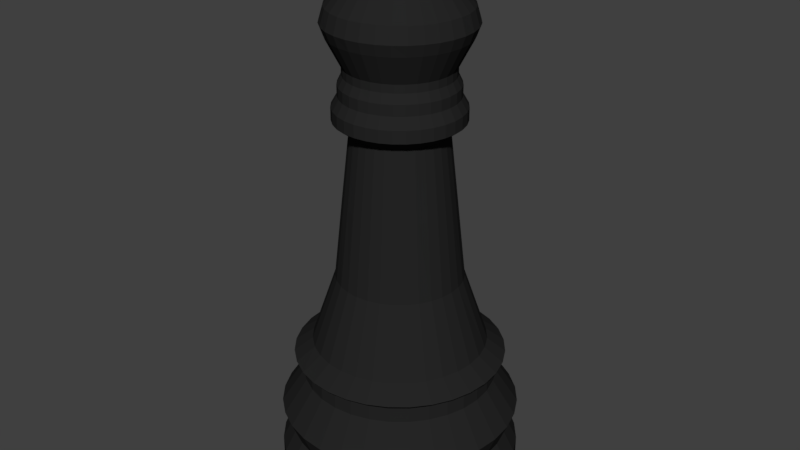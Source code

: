 # Source: blackBishop.blend  (saved by Blender 2.78.0; exported with 4.5.12 LTS)
import bpy
from mathutils import Matrix  # noqa: F401  (used for matrix-valued properties, if any)

bpy.ops.wm.read_factory_settings(use_empty=True)
scene = bpy.context.scene
scene.name = 'Scene'

# ---- collections
col_collection_1 = bpy.data.collections.new('Collection 1'); scene.collection.children.link(col_collection_1)

# ---- materials (node trees are filled in below, after node groups)
mat_black = bpy.data.materials.new('Black')
mat_black.alpha_threshold = 0.0
mat_black.use_transparent_shadow = False
mat_black.diffuse_color = (0.01885, 0.01885, 0.01885, 1.0)
mat_black.specular_color = (0.2598, 0.2598, 0.2598)
mat_black.roughness = 0.5
mat_black.specular_intensity = 1.0

# ---- material node trees

# ---- world
world_world = bpy.data.worlds.new('World'); scene.world = world_world
world_world.color = (0.05088, 0.05088, 0.05088)
world_world.use_sun_shadow = False
world_world.sun_shadow_jitter_overblur = 0.0
world_world.cycles.sampling_method = 'MANUAL'

# ---- meshes
me_cone_001 = bpy.data.meshes.new('Cone.001')
me_cone_001.from_pydata([(-2.118, 5.899, -2.186), (-1.923, 5.879, -2.186), (-1.735, 5.823, -2.186), (-1.562, 5.73, -2.186), (-1.411, 5.606, -2.186), (-1.286, 5.454, -2.186), (-1.194, 5.281, -2.186), (-1.137, 5.094, -2.186), (-1.118, 4.899, -2.186), (-2.118, 5.899, -1.893), (-1.137, 4.704, -2.186), (-1.194, 4.516, -2.186), (-1.286, 4.343, -2.186), (-1.411, 4.192, -2.186), (-1.562, 4.067, -2.186), (-1.735, 3.975, -2.186), (-1.923, 3.918, -2.186), (-2.118, 3.899, -2.186), (-2.313, 3.918, -2.186), (-2.5, 3.975, -2.186), (-2.673, 4.067, -2.186), (-2.825, 4.192, -2.186), (-2.949, 4.343, -2.186), (-3.042, 4.516, -2.186), (-3.098, 4.704, -2.186), (-3.118, 4.899, -2.186), (-3.098, 5.094, -2.186), (-3.042, 5.281, -2.186), (-2.949, 5.454, -2.186), (-2.825, 5.606, -2.186), (-2.673, 5.73, -2.186), (-2.5, 5.823, -2.186), (-2.313, 5.879, -2.186), (-1.923, 5.879, -1.893), (-1.735, 5.823, -1.893), (-1.562, 5.73, -1.893), (-1.411, 5.606, -1.893), (-1.286, 5.454, -1.893), (-1.194, 5.281, -1.893), (-1.137, 5.094, -1.893), (-1.118, 4.899, -1.893), (-1.137, 4.704, -1.893), (-1.194, 4.516, -1.893), (-1.286, 4.343, -1.893), (-1.411, 4.192, -1.893), (-1.562, 4.067, -1.893), (-1.735, 3.975, -1.893), (-1.923, 3.918, -1.893), (-2.118, 3.899, -1.893), (-2.313, 3.918, -1.893), (-2.5, 3.975, -1.893), (-2.673, 4.067, -1.893), (-2.825, 4.192, -1.893), (-2.949, 4.343, -1.893), (-3.042, 4.516, -1.893), (-3.098, 4.704, -1.893), (-3.118, 4.899, -1.893), (-3.098, 5.094, -1.893), (-3.042, 5.281, -1.893), (-2.949, 5.454, -1.893), (-2.825, 5.606, -1.893), (-2.673, 5.73, -1.893), (-2.5, 5.823, -1.893), (-2.313, 5.879, -1.893), (-2.118, 5.807, -1.707), (-1.94, 5.789, -1.707), (-1.77, 5.738, -1.707), (-1.613, 5.654, -1.707), (-1.476, 5.541, -1.707), (-1.363, 5.403, -1.707), (-1.279, 5.246, -1.707), (-1.227, 5.076, -1.707), (-1.21, 4.899, -1.707), (-1.227, 4.722, -1.707), (-1.279, 4.551, -1.707), (-1.363, 4.394, -1.707), (-1.476, 4.257, -1.707), (-1.613, 4.144, -1.707), (-1.77, 4.06, -1.707), (-1.94, 4.008, -1.707), (-2.118, 3.991, -1.707), (-2.295, 4.008, -1.707), (-2.465, 4.06, -1.707), (-2.622, 4.144, -1.707), (-2.76, 4.257, -1.707), (-2.873, 4.394, -1.707), (-2.957, 4.551, -1.707), (-3.008, 4.722, -1.707), (-3.026, 4.899, -1.707), (-3.008, 5.076, -1.707), (-2.957, 5.246, -1.707), (-2.873, 5.403, -1.707), (-2.76, 5.541, -1.707), (-2.622, 5.654, -1.707), (-2.465, 5.738, -1.707), (-2.295, 5.789, -1.707), (-2.118, 5.888, -1.506), (-1.925, 5.869, -1.506), (-1.739, 5.813, -1.506), (-1.568, 5.721, -1.506), (-1.418, 5.598, -1.506), (-1.295, 5.448, -1.506), (-1.204, 5.277, -1.506), (-1.147, 5.092, -1.506), (-1.128, 4.899, -1.506), (-1.147, 4.706, -1.506), (-1.204, 4.52, -1.506), (-1.295, 4.349, -1.506), (-1.418, 4.199, -1.506), (-1.568, 4.076, -1.506), (-1.739, 3.985, -1.506), (-1.925, 3.928, -1.506), (-2.118, 3.909, -1.506), (-2.311, 3.928, -1.506), (-2.496, 3.985, -1.506), (-2.667, 4.076, -1.506), (-2.817, 4.199, -1.506), (-2.94, 4.349, -1.506), (-3.032, 4.52, -1.506), (-3.088, 4.706, -1.506), (-3.107, 4.899, -1.506), (-3.088, 5.092, -1.506), (-3.032, 5.277, -1.506), (-2.94, 5.448, -1.506), (-2.817, 5.598, -1.506), (-2.667, 5.721, -1.506), (-2.496, 5.813, -1.506), (-2.311, 5.869, -1.506), (-2.118, 5.695, -1.213), (-1.962, 5.68, -1.213), (-1.813, 5.635, -1.213), (-1.675, 5.561, -1.213), (-1.554, 5.462, -1.213), (-1.455, 5.341, -1.213), (-1.382, 5.204, -1.213), (-1.336, 5.054, -1.213), (-1.321, 4.899, -1.213), (-1.336, 4.743, -1.213), (-1.382, 4.594, -1.213), (-1.455, 4.456, -1.213), (-1.554, 4.335, -1.213), (-1.675, 4.236, -1.213), (-1.813, 4.163, -1.213), (-1.962, 4.117, -1.213), (-2.118, 4.102, -1.213), (-2.273, 4.117, -1.213), (-2.423, 4.163, -1.213), (-2.56, 4.236, -1.213), (-2.681, 4.335, -1.213), (-2.78, 4.456, -1.213), (-2.854, 4.594, -1.213), (-2.899, 4.743, -1.213), (-2.914, 4.899, -1.213), (-2.899, 5.054, -1.213), (-2.854, 5.204, -1.213), (-2.78, 5.341, -1.213), (-2.681, 5.462, -1.213), (-2.56, 5.561, -1.213), (-2.423, 5.635, -1.213), (-2.273, 5.68, -1.213), (-2.118, 5.695, -1.085), (-1.962, 5.68, -1.085), (-1.813, 5.635, -1.085), (-1.675, 5.561, -1.085), (-1.554, 5.462, -1.085), (-1.455, 5.341, -1.085), (-1.382, 5.204, -1.085), (-1.336, 5.054, -1.085), (-1.321, 4.899, -1.085), (-1.336, 4.743, -1.085), (-1.382, 4.594, -1.085), (-1.455, 4.456, -1.085), (-1.554, 4.335, -1.085), (-1.675, 4.236, -1.085), (-1.813, 4.163, -1.085), (-1.962, 4.117, -1.085), (-2.118, 4.102, -1.085), (-2.273, 4.117, -1.085), (-2.423, 4.163, -1.085), (-2.56, 4.236, -1.085), (-2.681, 4.335, -1.085), (-2.78, 4.456, -1.085), (-2.854, 4.594, -1.085), (-2.899, 4.743, -1.085), (-2.914, 4.899, -1.085), (-2.899, 5.054, -1.085), (-2.854, 5.204, -1.085), (-2.78, 5.341, -1.085), (-2.681, 5.462, -1.085), (-2.56, 5.561, -1.085), (-2.423, 5.635, -1.085), (-2.273, 5.68, -1.085), (-2.118, 5.77, -1.021), (-1.948, 5.753, -1.021), (-1.784, 5.703, -1.021), (-1.634, 5.623, -1.021), (-1.502, 5.514, -1.021), (-1.394, 5.382, -1.021), (-1.313, 5.232, -1.021), (-1.264, 5.069, -1.021), (-1.247, 4.899, -1.021), (-1.264, 4.729, -1.021), (-1.313, 4.565, -1.021), (-1.394, 4.415, -1.021), (-1.502, 4.283, -1.021), (-1.634, 4.175, -1.021), (-1.784, 4.094, -1.021), (-1.948, 4.045, -1.021), (-2.118, 4.028, -1.021), (-2.288, 4.045, -1.021), (-2.451, 4.094, -1.021), (-2.601, 4.175, -1.021), (-2.733, 4.283, -1.021), (-2.842, 4.415, -1.021), (-2.922, 4.565, -1.021), (-2.972, 4.729, -1.021), (-2.988, 4.899, -1.021), (-2.972, 5.069, -1.021), (-2.922, 5.232, -1.021), (-2.842, 5.382, -1.021), (-2.733, 5.514, -1.021), (-2.601, 5.623, -1.021), (-2.451, 5.703, -1.021), (-2.288, 5.753, -1.021), (-2.118, 5.616, -0.9061), (-1.978, 5.602, -0.9061), (-1.843, 5.561, -0.9061), (-1.719, 5.495, -0.9061), (-1.611, 5.406, -0.9061), (-1.521, 5.297, -0.9061), (-1.455, 5.173, -0.9061), (-1.414, 5.039, -0.9061), (-1.401, 4.899, -0.9061), (-1.414, 4.759, -0.9061), (-1.455, 4.624, -0.9061), (-1.521, 4.5, -0.9061), (-1.611, 4.392, -0.9061), (-1.719, 4.302, -0.9061), (-1.843, 4.236, -0.9061), (-1.978, 4.195, -0.9061), (-2.118, 4.182, -0.9061), (-2.258, 4.195, -0.9061), (-2.392, 4.236, -0.9061), (-2.516, 4.302, -0.9061), (-2.625, 4.392, -0.9061), (-2.714, 4.5, -0.9061), (-2.78, 4.624, -0.9061), (-2.821, 4.759, -0.9061), (-2.835, 4.899, -0.9061), (-2.821, 5.039, -0.9061), (-2.78, 5.173, -0.9061), (-2.714, 5.297, -0.9061), (-2.625, 5.406, -0.9061), (-2.516, 5.495, -0.9061), (-2.392, 5.561, -0.9061), (-2.258, 5.602, -0.9061), (-2.118, 5.419, -0.3256), (-2.016, 5.409, -0.3256), (-1.919, 5.379, -0.3256), (-1.829, 5.331, -0.3256), (-1.75, 5.266, -0.3256), (-1.685, 5.188, -0.3256), (-1.637, 5.098, -0.3256), (-1.608, 5.0, -0.3256), (-1.598, 4.899, -0.3256), (-1.608, 4.797, -0.3256), (-1.637, 4.7, -0.3256), (-1.685, 4.61, -0.3256), (-1.75, 4.531, -0.3256), (-1.829, 4.466, -0.3256), (-1.919, 4.418, -0.3256), (-2.016, 4.389, -0.3256), (-2.118, 4.379, -0.3256), (-2.219, 4.389, -0.3256), (-2.317, 4.418, -0.3256), (-2.407, 4.466, -0.3256), (-2.485, 4.531, -0.3256), (-2.55, 4.61, -0.3256), (-2.598, 4.7, -0.3256), (-2.628, 4.797, -0.3256), (-2.638, 4.899, -0.3256), (-2.628, 5.0, -0.3256), (-2.598, 5.098, -0.3256), (-2.55, 5.188, -0.3256), (-2.485, 5.266, -0.3256), (-2.407, 5.331, -0.3256), (-2.317, 5.379, -0.3256), (-2.219, 5.409, -0.3256), (-2.118, 5.35, 0.3189), (-2.03, 5.341, 0.3189), (-1.945, 5.316, 0.3189), (-1.867, 5.274, 0.3189), (-1.799, 5.218, 0.3189), (-1.742, 5.149, 0.3189), (-1.701, 5.071, 0.3189), (-1.675, 4.987, 0.3189), (-1.666, 4.899, 0.3189), (-1.675, 4.811, 0.3189), (-1.701, 4.726, 0.3189), (-1.742, 4.648, 0.3189), (-1.799, 4.58, 0.3189), (-1.867, 4.523, 0.3189), (-1.945, 4.482, 0.3189), (-2.03, 4.456, 0.3189), (-2.118, 4.447, 0.3189), (-2.206, 4.456, 0.3189), (-2.29, 4.482, 0.3189), (-2.368, 4.523, 0.3189), (-2.437, 4.58, 0.3189), (-2.493, 4.648, 0.3189), (-2.535, 4.726, 0.3189), (-2.56, 4.811, 0.3189), (-2.569, 4.899, 0.3189), (-2.56, 4.987, 0.3189), (-2.535, 5.071, 0.3189), (-2.493, 5.149, 0.3189), (-2.437, 5.218, 0.3189), (-2.368, 5.274, 0.3189), (-2.29, 5.316, 0.3189), (-2.206, 5.341, 0.3189), (-2.118, 5.286, 0.9005), (-2.042, 5.279, 0.9005), (-1.969, 5.257, 0.9005), (-1.902, 5.221, 0.9005), (-1.844, 5.173, 0.9005), (-1.795, 5.114, 0.9005), (-1.76, 5.047, 0.9005), (-1.738, 4.974, 0.9005), (-1.73, 4.899, 0.9005), (-1.738, 4.823, 0.9005), (-1.76, 4.75, 0.9005), (-1.795, 4.683, 0.9005), (-1.844, 4.625, 0.9005), (-1.902, 4.576, 0.9005), (-1.969, 4.541, 0.9005), (-2.042, 4.519, 0.9005), (-2.118, 4.511, 0.9005), (-2.193, 4.519, 0.9005), (-2.266, 4.541, 0.9005), (-2.333, 4.576, 0.9005), (-2.392, 4.625, 0.9005), (-2.44, 4.683, 0.9005), (-2.476, 4.75, 0.9005), (-2.498, 4.823, 0.9005), (-2.505, 4.899, 0.9005), (-2.498, 4.974, 0.9005), (-2.476, 5.047, 0.9005), (-2.44, 5.114, 0.9005), (-2.392, 5.173, 0.9005), (-2.333, 5.221, 0.9005), (-2.266, 5.257, 0.9005), (-2.193, 5.279, 0.9005), (-2.118, 5.417, 0.9945), (-2.017, 5.407, 0.9945), (-1.919, 5.377, 0.9945), (-1.83, 5.329, 0.9945), (-1.751, 5.265, 0.9945), (-1.687, 5.186, 0.9945), (-1.639, 5.097, 0.9945), (-1.61, 5.0, 0.9945), (-1.6, 4.899, 0.9945), (-1.61, 4.798, 0.9945), (-1.639, 4.701, 0.9945), (-1.687, 4.611, 0.9945), (-1.751, 4.533, 0.9945), (-1.83, 4.468, 0.9945), (-1.919, 4.42, 0.9945), (-2.017, 4.391, 0.9945), (-2.118, 4.381, 0.9945), (-2.219, 4.391, 0.9945), (-2.316, 4.42, 0.9945), (-2.405, 4.468, 0.9945), (-2.484, 4.533, 0.9945), (-2.548, 4.611, 0.9945), (-2.596, 4.701, 0.9945), (-2.626, 4.798, 0.9945), (-2.635, 4.899, 0.9945), (-2.626, 5.0, 0.9945), (-2.596, 5.097, 0.9945), (-2.548, 5.186, 0.9945), (-2.484, 5.265, 0.9945), (-2.405, 5.329, 0.9945), (-2.316, 5.377, 0.9945), (-2.219, 5.407, 0.9945), (-2.118, 5.417, 1.097), (-2.017, 5.407, 1.097), (-1.919, 5.377, 1.097), (-1.83, 5.329, 1.097), (-1.751, 5.265, 1.097), (-1.687, 5.186, 1.097), (-1.639, 5.097, 1.097), (-1.61, 5.0, 1.097), (-1.6, 4.899, 1.097), (-1.61, 4.798, 1.097), (-1.639, 4.701, 1.097), (-1.687, 4.611, 1.097), (-1.751, 4.533, 1.097), (-1.83, 4.468, 1.097), (-1.919, 4.42, 1.097), (-2.017, 4.391, 1.097), (-2.118, 4.381, 1.097), (-2.219, 4.391, 1.097), (-2.316, 4.42, 1.097), (-2.405, 4.468, 1.097), (-2.484, 4.533, 1.097), (-2.548, 4.611, 1.097), (-2.596, 4.701, 1.097), (-2.626, 4.798, 1.097), (-2.635, 4.899, 1.097), (-2.626, 5.0, 1.097), (-2.596, 5.097, 1.097), (-2.548, 5.186, 1.097), (-2.484, 5.265, 1.097), (-2.405, 5.329, 1.097), (-2.316, 5.377, 1.097), (-2.219, 5.407, 1.097), (-2.118, 5.367, 1.184), (-2.026, 5.358, 1.184), (-1.938, 5.331, 1.184), (-1.858, 5.288, 1.184), (-1.787, 5.23, 1.184), (-1.728, 5.159, 1.184), (-1.685, 5.078, 1.184), (-1.658, 4.99, 1.184), (-1.649, 4.899, 1.184), (-1.658, 4.807, 1.184), (-1.685, 4.719, 1.184), (-1.728, 4.639, 1.184), (-1.787, 4.568, 1.184), (-1.858, 4.509, 1.184), (-1.938, 4.466, 1.184), (-2.026, 4.439, 1.184), (-2.118, 4.43, 1.184), (-2.209, 4.439, 1.184), (-2.297, 4.466, 1.184), (-2.378, 4.509, 1.184), (-2.449, 4.568, 1.184), (-2.507, 4.639, 1.184), (-2.55, 4.719, 1.184), (-2.577, 4.807, 1.184), (-2.586, 4.899, 1.184), (-2.577, 4.99, 1.184), (-2.55, 5.078, 1.184), (-2.507, 5.159, 1.184), (-2.449, 5.23, 1.184), (-2.378, 5.288, 1.184), (-2.297, 5.331, 1.184), (-2.209, 5.358, 1.184), (-2.118, 5.367, 1.272), (-2.026, 5.358, 1.272), (-1.938, 5.331, 1.272), (-1.858, 5.288, 1.272), (-1.787, 5.23, 1.272), (-1.728, 5.159, 1.272), (-1.685, 5.078, 1.272), (-1.658, 4.99, 1.272), (-1.649, 4.899, 1.272), (-1.658, 4.807, 1.272), (-1.685, 4.719, 1.272), (-1.728, 4.639, 1.272), (-1.787, 4.568, 1.272), (-1.858, 4.509, 1.272), (-1.938, 4.466, 1.272), (-2.026, 4.439, 1.272), (-2.118, 4.43, 1.272), (-2.209, 4.439, 1.272), (-2.297, 4.466, 1.272), (-2.378, 4.509, 1.272), (-2.449, 4.568, 1.272), (-2.507, 4.639, 1.272), (-2.55, 4.719, 1.272), (-2.577, 4.807, 1.272), (-2.586, 4.899, 1.272), (-2.577, 4.99, 1.272), (-2.55, 5.078, 1.272), (-2.507, 5.159, 1.272), (-2.449, 5.23, 1.272), (-2.378, 5.288, 1.272), (-2.297, 5.331, 1.272), (-2.209, 5.358, 1.272), (-2.118, 5.331, 1.344), (-2.033, 5.323, 1.344), (-1.952, 5.299, 1.344), (-1.877, 5.259, 1.344), (-1.812, 5.205, 1.344), (-1.758, 5.139, 1.344), (-1.718, 5.064, 1.344), (-1.693, 4.983, 1.344), (-1.685, 4.899, 1.344), (-1.693, 4.814, 1.344), (-1.718, 4.733, 1.344), (-1.758, 4.658, 1.344), (-1.812, 4.593, 1.344), (-1.877, 4.539, 1.344), (-1.952, 4.499, 1.344), (-2.033, 4.474, 1.344), (-2.118, 4.466, 1.344), (-2.202, 4.474, 1.344), (-2.283, 4.499, 1.344), (-2.358, 4.539, 1.344), (-2.424, 4.593, 1.344), (-2.477, 4.658, 1.344), (-2.517, 4.733, 1.344), (-2.542, 4.814, 1.344), (-2.55, 4.899, 1.344), (-2.542, 4.983, 1.344), (-2.517, 5.064, 1.344), (-2.477, 5.139, 1.344), (-2.424, 5.205, 1.344), (-2.358, 5.259, 1.344), (-2.283, 5.299, 1.344), (-2.202, 5.323, 1.344), (-2.118, 5.331, 1.409), (-2.033, 5.323, 1.409), (-1.952, 5.299, 1.409), (-1.877, 5.259, 1.409), (-1.812, 5.205, 1.409), (-1.758, 5.139, 1.409), (-1.718, 5.064, 1.409), (-1.693, 4.983, 1.409), (-1.685, 4.899, 1.409), (-1.693, 4.814, 1.409), (-1.718, 4.733, 1.409), (-1.758, 4.658, 1.409), (-1.812, 4.593, 1.409), (-1.877, 4.539, 1.409), (-1.952, 4.499, 1.409), (-2.033, 4.474, 1.409), (-2.118, 4.466, 1.409), (-2.202, 4.474, 1.409), (-2.283, 4.499, 1.409), (-2.358, 4.539, 1.409), (-2.424, 4.593, 1.409), (-2.477, 4.658, 1.409), (-2.517, 4.733, 1.409), (-2.542, 4.814, 1.409), (-2.55, 4.899, 1.409), (-2.542, 4.983, 1.409), (-2.517, 5.064, 1.409), (-2.477, 5.139, 1.409), (-2.424, 5.205, 1.409), (-2.358, 5.259, 1.409), (-2.283, 5.299, 1.409), (-2.202, 5.323, 1.409), (-2.118, 5.454, 1.646), (-2.009, 5.443, 1.646), (-1.905, 5.411, 1.646), (-1.809, 5.36, 1.646), (-1.725, 5.291, 1.646), (-1.656, 5.207, 1.646), (-1.605, 5.111, 1.646), (-1.573, 5.007, 1.646), (-1.563, 4.899, 1.646), (-1.573, 4.79, 1.646), (-1.605, 4.686, 1.646), (-1.656, 4.59, 1.646), (-1.725, 4.506, 1.646), (-1.809, 4.437, 1.646), (-1.905, 4.386, 1.646), (-2.009, 4.354, 1.646), (-2.118, 4.344, 1.646), (-2.226, 4.354, 1.646), (-2.33, 4.386, 1.646), (-2.426, 4.437, 1.646), (-2.51, 4.506, 1.646), (-2.579, 4.59, 1.646), (-2.63, 4.686, 1.646), (-2.662, 4.79, 1.646), (-2.673, 4.899, 1.646), (-2.662, 5.007, 1.646), (-2.63, 5.111, 1.646), (-2.579, 5.207, 1.646), (-2.51, 5.291, 1.646), (-2.426, 5.36, 1.646), (-2.33, 5.411, 1.646), (-2.226, 5.443, 1.646), (-2.118, 5.489, 1.74), (-2.002, 5.478, 1.74), (-1.892, 5.444, 1.74), (-1.79, 5.39, 1.74), (-1.7, 5.316, 1.74), (-1.627, 5.227, 1.74), (-1.572, 5.125, 1.74), (-1.539, 5.014, 1.74), (-1.527, 4.899, 1.74), (-1.539, 4.783, 1.74), (-1.572, 4.673, 1.74), (-1.627, 4.571, 1.74), (-1.7, 4.481, 1.74), (-1.79, 4.408, 1.74), (-1.892, 4.353, 1.74), (-2.002, 4.32, 1.74), (-2.118, 4.308, 1.74), (-2.233, 4.32, 1.74), (-2.344, 4.353, 1.74), (-2.446, 4.408, 1.74), (-2.535, 4.481, 1.74), (-2.609, 4.571, 1.74), (-2.663, 4.673, 1.74), (-2.697, 4.783, 1.74), (-2.708, 4.899, 1.74), (-2.697, 5.014, 1.74), (-2.663, 5.125, 1.74), (-2.609, 5.227, 1.74), (-2.535, 5.316, 1.74), (-2.446, 5.39, 1.74), (-2.344, 5.444, 1.74), (-2.233, 5.478, 1.74), (-2.118, 5.452, 1.867), (-2.01, 5.442, 1.867), (-1.906, 5.41, 1.867), (-1.81, 5.359, 1.867), (-1.726, 5.29, 1.867), (-1.657, 5.206, 1.867), (-1.606, 5.111, 1.867), (-1.575, 5.007, 1.867), (-1.564, 4.899, 1.867), (-1.575, 4.791, 1.867), (-1.606, 4.687, 1.867), (-1.657, 4.591, 1.867), (-1.726, 4.507, 1.867), (-1.81, 4.438, 1.867), (-1.906, 4.387, 1.867), (-2.01, 4.356, 1.867), (-2.118, 4.345, 1.867), (-2.226, 4.356, 1.867), (-2.33, 4.387, 1.867), (-2.425, 4.438, 1.867), (-2.509, 4.507, 1.867), (-2.578, 4.591, 1.867), (-2.629, 4.687, 1.867), (-2.661, 4.791, 1.867), (-2.671, 4.899, 1.867), (-2.661, 5.007, 1.867), (-2.629, 5.111, 1.867), (-2.578, 5.206, 1.867), (-2.509, 5.29, 1.867), (-2.425, 5.359, 1.867), (-2.33, 5.41, 1.867), (-2.226, 5.442, 1.867), (-2.118, 5.036, 2.372), (-2.091, 5.034, 2.372), (-2.065, 5.026, 2.372), (-2.041, 5.013, 2.372), (-2.02, 4.996, 2.372), (-2.003, 4.975, 2.372), (-1.99, 4.951, 2.372), (-1.983, 4.926, 2.372), (-1.98, 4.899, 2.372), (-1.983, 4.872, 2.372), (-1.99, 4.846, 2.372), (-2.003, 4.822, 2.372), (-2.02, 4.801, 2.372), (-2.041, 4.784, 2.372), (-2.065, 4.772, 2.372), (-2.091, 4.764, 2.372), (-2.118, 4.761, 2.372), (-2.145, 4.764, 2.372), (-2.17, 4.772, 2.372), (-2.194, 4.784, 2.372), (-2.215, 4.801, 2.372), (-2.232, 4.822, 2.372), (-2.245, 4.846, 2.372), (-2.253, 4.872, 2.372), (-2.255, 4.899, 2.372), (-2.253, 4.926, 2.372), (-2.245, 4.951, 2.372), (-2.232, 4.975, 2.372), (-2.215, 4.996, 2.372), (-2.194, 5.013, 2.372), (-2.17, 5.026, 2.372), (-2.145, 5.034, 2.372)], [], [(20, 21, 52, 51), (0, 1, 33, 9), (27, 28, 59, 58), (62, 63, 95, 94), (7, 8, 40, 39), (21, 22, 53, 52), (28, 29, 60, 59), (32, 0, 9, 63), (25, 26, 57, 56), (1, 2, 34, 33), (15, 16, 47, 46), (22, 23, 54, 53), (29, 30, 61, 60), (8, 10, 41, 40), (2, 3, 35, 34), (16, 17, 48, 47), (23, 24, 55, 54), (30, 31, 62, 61), (10, 11, 42, 41), (3, 4, 36, 35), (17, 18, 49, 48), (24, 25, 56, 55), (31, 32, 63, 62), (11, 12, 43, 42), (4, 5, 37, 36), (18, 19, 50, 49), (12, 13, 44, 43), (5, 6, 38, 37), (19, 20, 51, 50), (26, 27, 58, 57), (13, 14, 45, 44), (6, 7, 39, 38), (0, 32, 31, 30, 29, 28, 27, 26, 25, 24, 23, 22, 21, 20, 19, 18, 17, 16, 15, 14, 13, 12, 11, 10, 8, 7, 6, 5, 4, 3, 2, 1), (14, 15, 46, 45), (82, 83, 115, 114), (48, 49, 81, 80), (55, 56, 88, 87), (41, 42, 74, 73), (34, 35, 67, 66), (54, 55, 87, 86), (61, 62, 94, 93), (47, 48, 80, 79), (40, 41, 73, 72), (33, 34, 66, 65), (53, 54, 86, 85), (60, 61, 93, 92), (46, 47, 79, 78), (39, 40, 72, 71), (9, 33, 65, 64), (52, 53, 85, 84), (59, 60, 92, 91), (45, 46, 78, 77), (38, 39, 71, 70), (51, 52, 84, 83), (58, 59, 91, 90), (44, 45, 77, 76), (37, 38, 70, 69), (50, 51, 83, 82), (57, 58, 90, 89), (43, 44, 76, 75), (36, 37, 69, 68), (49, 50, 82, 81), (56, 57, 89, 88), (42, 43, 75, 74), (63, 9, 64, 95), (35, 36, 68, 67), (111, 112, 144, 143), (95, 64, 96, 127), (68, 69, 101, 100), (81, 82, 114, 113), (94, 95, 127, 126), (67, 68, 100, 99), (80, 81, 113, 112), (93, 94, 126, 125), (66, 67, 99, 98), (79, 80, 112, 111), (92, 93, 125, 124), (65, 66, 98, 97), (78, 79, 111, 110), (91, 92, 124, 123), (64, 65, 97, 96), (77, 78, 110, 109), (90, 91, 123, 122), (76, 77, 109, 108), (89, 90, 122, 121), (75, 76, 108, 107), (88, 89, 121, 120), (74, 75, 107, 106), (87, 88, 120, 119), (73, 74, 106, 105), (86, 87, 119, 118), (72, 73, 105, 104), (85, 86, 118, 117), (71, 72, 104, 103), (84, 85, 117, 116), (70, 71, 103, 102), (83, 84, 116, 115), (69, 70, 102, 101), (140, 141, 173, 172), (124, 125, 157, 156), (97, 98, 130, 129), (110, 111, 143, 142), (123, 124, 156, 155), (96, 97, 129, 128), (109, 110, 142, 141), (122, 123, 155, 154), (108, 109, 141, 140), (121, 122, 154, 153), (107, 108, 140, 139), (120, 121, 153, 152), (106, 107, 139, 138), (119, 120, 152, 151), (105, 106, 138, 137), (118, 119, 151, 150), (104, 105, 137, 136), (117, 118, 150, 149), (103, 104, 136, 135), (116, 117, 149, 148), (102, 103, 135, 134), (115, 116, 148, 147), (101, 102, 134, 133), (114, 115, 147, 146), (127, 96, 128, 159), (100, 101, 133, 132), (113, 114, 146, 145), (126, 127, 159, 158), (99, 100, 132, 131), (112, 113, 145, 144), (125, 126, 158, 157), (98, 99, 131, 130), (169, 170, 202, 201), (153, 154, 186, 185), (139, 140, 172, 171), (152, 153, 185, 184), (138, 139, 171, 170), (151, 152, 184, 183), (137, 138, 170, 169), (150, 151, 183, 182), (136, 137, 169, 168), (149, 150, 182, 181), (135, 136, 168, 167), (148, 149, 181, 180), (134, 135, 167, 166), (147, 148, 180, 179), (133, 134, 166, 165), (146, 147, 179, 178), (159, 128, 160, 191), (132, 133, 165, 164), (145, 146, 178, 177), (158, 159, 191, 190), (131, 132, 164, 163), (144, 145, 177, 176), (157, 158, 190, 189), (130, 131, 163, 162), (143, 144, 176, 175), (156, 157, 189, 188), (129, 130, 162, 161), (142, 143, 175, 174), (155, 156, 188, 187), (128, 129, 161, 160), (141, 142, 174, 173), (154, 155, 187, 186), (198, 199, 231, 230), (182, 183, 215, 214), (168, 169, 201, 200), (181, 182, 214, 213), (167, 168, 200, 199), (180, 181, 213, 212), (166, 167, 199, 198), (179, 180, 212, 211), (165, 166, 198, 197), (178, 179, 211, 210), (191, 160, 192, 223), (164, 165, 197, 196), (177, 178, 210, 209), (190, 191, 223, 222), (163, 164, 196, 195), (176, 177, 209, 208), (189, 190, 222, 221), (162, 163, 195, 194), (175, 176, 208, 207), (188, 189, 221, 220), (161, 162, 194, 193), (174, 175, 207, 206), (187, 188, 220, 219), (160, 161, 193, 192), (173, 174, 206, 205), (186, 187, 219, 218), (172, 173, 205, 204), (185, 186, 218, 217), (171, 172, 204, 203), (184, 185, 217, 216), (170, 171, 203, 202), (183, 184, 216, 215), (240, 241, 273, 272), (211, 212, 244, 243), (197, 198, 230, 229), (210, 211, 243, 242), (223, 192, 224, 255), (196, 197, 229, 228), (209, 210, 242, 241), (222, 223, 255, 254), (195, 196, 228, 227), (208, 209, 241, 240), (221, 222, 254, 253), (194, 195, 227, 226), (207, 208, 240, 239), (220, 221, 253, 252), (193, 194, 226, 225), (206, 207, 239, 238), (219, 220, 252, 251), (192, 193, 225, 224), (205, 206, 238, 237), (218, 219, 251, 250), (204, 205, 237, 236), (217, 218, 250, 249), (203, 204, 236, 235), (216, 217, 249, 248), (202, 203, 235, 234), (215, 216, 248, 247), (201, 202, 234, 233), (214, 215, 247, 246), (200, 201, 233, 232), (213, 214, 246, 245), (199, 200, 232, 231), (212, 213, 245, 244), (269, 270, 302, 301), (253, 254, 286, 285), (226, 227, 259, 258), (239, 240, 272, 271), (252, 253, 285, 284), (225, 226, 258, 257), (238, 239, 271, 270), (251, 252, 284, 283), (224, 225, 257, 256), (237, 238, 270, 269), (250, 251, 283, 282), (236, 237, 269, 268), (249, 250, 282, 281), (235, 236, 268, 267), (248, 249, 281, 280), (234, 235, 267, 266), (247, 248, 280, 279), (233, 234, 266, 265), (246, 247, 279, 278), (232, 233, 265, 264), (245, 246, 278, 277), (231, 232, 264, 263), (244, 245, 277, 276), (230, 231, 263, 262), (243, 244, 276, 275), (229, 230, 262, 261), (242, 243, 275, 274), (255, 224, 256, 287), (228, 229, 261, 260), (241, 242, 274, 273), (254, 255, 287, 286), (227, 228, 260, 259), (298, 299, 331, 330), (282, 283, 315, 314), (268, 269, 301, 300), (281, 282, 314, 313), (267, 268, 300, 299), (280, 281, 313, 312), (266, 267, 299, 298), (279, 280, 312, 311), (265, 266, 298, 297), (278, 279, 311, 310), (264, 265, 297, 296), (277, 278, 310, 309), (263, 264, 296, 295), (276, 277, 309, 308), (262, 263, 295, 294), (275, 276, 308, 307), (261, 262, 294, 293), (274, 275, 307, 306), (287, 256, 288, 319), (260, 261, 293, 292), (273, 274, 306, 305), (286, 287, 319, 318), (259, 260, 292, 291), (272, 273, 305, 304), (285, 286, 318, 317), (258, 259, 291, 290), (271, 272, 304, 303), (284, 285, 317, 316), (257, 258, 290, 289), (270, 271, 303, 302), (283, 284, 316, 315), (256, 257, 289, 288), (327, 328, 360, 359), (311, 312, 344, 343), (297, 298, 330, 329), (310, 311, 343, 342), (296, 297, 329, 328), (309, 310, 342, 341), (295, 296, 328, 327), (308, 309, 341, 340), (294, 295, 327, 326), (307, 308, 340, 339), (293, 294, 326, 325), (306, 307, 339, 338), (319, 288, 320, 351), (292, 293, 325, 324), (305, 306, 338, 337), (318, 319, 351, 350), (291, 292, 324, 323), (304, 305, 337, 336), (317, 318, 350, 349), (290, 291, 323, 322), (303, 304, 336, 335), (316, 317, 349, 348), (289, 290, 322, 321), (302, 303, 335, 334), (315, 316, 348, 347), (288, 289, 321, 320), (301, 302, 334, 333), (314, 315, 347, 346), (300, 301, 333, 332), (313, 314, 346, 345), (299, 300, 332, 331), (312, 313, 345, 344), (356, 357, 389, 388), (340, 341, 373, 372), (326, 327, 359, 358), (339, 340, 372, 371), (325, 326, 358, 357), (338, 339, 371, 370), (351, 320, 352, 383), (324, 325, 357, 356), (337, 338, 370, 369), (350, 351, 383, 382), (323, 324, 356, 355), (336, 337, 369, 368), (349, 350, 382, 381), (322, 323, 355, 354), (335, 336, 368, 367), (348, 349, 381, 380), (321, 322, 354, 353), (334, 335, 367, 366), (347, 348, 380, 379), (320, 321, 353, 352), (333, 334, 366, 365), (346, 347, 379, 378), (332, 333, 365, 364), (345, 346, 378, 377), (331, 332, 364, 363), (344, 345, 377, 376), (330, 331, 363, 362), (343, 344, 376, 375), (329, 330, 362, 361), (342, 343, 375, 374), (328, 329, 361, 360), (341, 342, 374, 373), (385, 386, 418, 417), (369, 370, 402, 401), (382, 383, 415, 414), (355, 356, 388, 387), (368, 369, 401, 400), (381, 382, 414, 413), (354, 355, 387, 386), (367, 368, 400, 399), (380, 381, 413, 412), (353, 354, 386, 385), (366, 367, 399, 398), (379, 380, 412, 411), (352, 353, 385, 384), (365, 366, 398, 397), (378, 379, 411, 410), (364, 365, 397, 396), (377, 378, 410, 409), (363, 364, 396, 395), (376, 377, 409, 408), (362, 363, 395, 394), (375, 376, 408, 407), (361, 362, 394, 393), (374, 375, 407, 406), (360, 361, 393, 392), (373, 374, 406, 405), (359, 360, 392, 391), (372, 373, 405, 404), (358, 359, 391, 390), (371, 372, 404, 403), (357, 358, 390, 389), (370, 371, 403, 402), (383, 352, 384, 415), (427, 428, 460, 459), (398, 399, 431, 430), (411, 412, 444, 443), (384, 385, 417, 416), (397, 398, 430, 429), (410, 411, 443, 442), (396, 397, 429, 428), (409, 410, 442, 441), (395, 396, 428, 427), (408, 409, 441, 440), (394, 395, 427, 426), (407, 408, 440, 439), (393, 394, 426, 425), (406, 407, 439, 438), (392, 393, 425, 424), (405, 406, 438, 437), (391, 392, 424, 423), (404, 405, 437, 436), (390, 391, 423, 422), (403, 404, 436, 435), (389, 390, 422, 421), (402, 403, 435, 434), (415, 384, 416, 447), (388, 389, 421, 420), (401, 402, 434, 433), (414, 415, 447, 446), (387, 388, 420, 419), (400, 401, 433, 432), (413, 414, 446, 445), (386, 387, 419, 418), (399, 400, 432, 431), (412, 413, 445, 444), (456, 457, 489, 488), (440, 441, 473, 472), (426, 427, 459, 458), (439, 440, 472, 471), (425, 426, 458, 457), (438, 439, 471, 470), (424, 425, 457, 456), (437, 438, 470, 469), (423, 424, 456, 455), (436, 437, 469, 468), (422, 423, 455, 454), (435, 436, 468, 467), (421, 422, 454, 453), (434, 435, 467, 466), (447, 416, 448, 479), (420, 421, 453, 452), (433, 434, 466, 465), (446, 447, 479, 478), (419, 420, 452, 451), (432, 433, 465, 464), (445, 446, 478, 477), (418, 419, 451, 450), (431, 432, 464, 463), (444, 445, 477, 476), (417, 418, 450, 449), (430, 431, 463, 462), (443, 444, 476, 475), (416, 417, 449, 448), (429, 430, 462, 461), (442, 443, 475, 474), (428, 429, 461, 460), (441, 442, 474, 473), (485, 486, 518, 517), (469, 470, 502, 501), (455, 456, 488, 487), (468, 469, 501, 500), (454, 455, 487, 486), (467, 468, 500, 499), (453, 454, 486, 485), (466, 467, 499, 498), (479, 448, 480, 511), (452, 453, 485, 484), (465, 466, 498, 497), (478, 479, 511, 510), (451, 452, 484, 483), (464, 465, 497, 496), (477, 478, 510, 509), (450, 451, 483, 482), (463, 464, 496, 495), (476, 477, 509, 508), (449, 450, 482, 481), (462, 463, 495, 494), (475, 476, 508, 507), (448, 449, 481, 480), (461, 462, 494, 493), (474, 475, 507, 506), (460, 461, 493, 492), (473, 474, 506, 505), (459, 460, 492, 491), (472, 473, 505, 504), (458, 459, 491, 490), (471, 472, 504, 503), (457, 458, 490, 489), (470, 471, 503, 502), (541, 542, 574, 573), (498, 499, 531, 530), (511, 480, 512, 543), (484, 485, 517, 516), (497, 498, 530, 529), (510, 511, 543, 542), (483, 484, 516, 515), (496, 497, 529, 528), (509, 510, 542, 541), (482, 483, 515, 514), (495, 496, 528, 527), (508, 509, 541, 540), (481, 482, 514, 513), (494, 495, 527, 526), (507, 508, 540, 539), (480, 481, 513, 512), (493, 494, 526, 525), (506, 507, 539, 538), (492, 493, 525, 524), (505, 506, 538, 537), (491, 492, 524, 523), (504, 505, 537, 536), (490, 491, 523, 522), (503, 504, 536, 535), (489, 490, 522, 521), (502, 503, 535, 534), (488, 489, 521, 520), (501, 502, 534, 533), (487, 488, 520, 519), (500, 501, 533, 532), (486, 487, 519, 518), (499, 500, 532, 531), (570, 571, 603, 602), (514, 515, 547, 546), (527, 528, 560, 559), (540, 541, 573, 572), (513, 514, 546, 545), (526, 527, 559, 558), (539, 540, 572, 571), (512, 513, 545, 544), (525, 526, 558, 557), (538, 539, 571, 570), (524, 525, 557, 556), (537, 538, 570, 569), (523, 524, 556, 555), (536, 537, 569, 568), (522, 523, 555, 554), (535, 536, 568, 567), (521, 522, 554, 553), (534, 535, 567, 566), (520, 521, 553, 552), (533, 534, 566, 565), (519, 520, 552, 551), (532, 533, 565, 564), (518, 519, 551, 550), (531, 532, 564, 563), (517, 518, 550, 549), (530, 531, 563, 562), (543, 512, 544, 575), (516, 517, 549, 548), (529, 530, 562, 561), (542, 543, 575, 574), (515, 516, 548, 547), (528, 529, 561, 560), (599, 600, 632, 631), (556, 557, 589, 588), (569, 570, 602, 601), (555, 556, 588, 587), (568, 569, 601, 600), (554, 555, 587, 586), (567, 568, 600, 599), (553, 554, 586, 585), (566, 567, 599, 598), (552, 553, 585, 584), (565, 566, 598, 597), (551, 552, 584, 583), (564, 565, 597, 596), (550, 551, 583, 582), (563, 564, 596, 595), (549, 550, 582, 581), (562, 563, 595, 594), (575, 544, 576, 607), (548, 549, 581, 580), (561, 562, 594, 593), (574, 575, 607, 606), (547, 548, 580, 579), (560, 561, 593, 592), (573, 574, 606, 605), (546, 547, 579, 578), (559, 560, 592, 591), (572, 573, 605, 604), (545, 546, 578, 577), (558, 559, 591, 590), (571, 572, 604, 603), (544, 545, 577, 576), (557, 558, 590, 589), (628, 629, 661, 660), (585, 586, 618, 617), (598, 599, 631, 630), (584, 585, 617, 616), (597, 598, 630, 629), (583, 584, 616, 615), (596, 597, 629, 628), (582, 583, 615, 614), (595, 596, 628, 627), (581, 582, 614, 613), (594, 595, 627, 626), (607, 576, 608, 639), (580, 581, 613, 612), (593, 594, 626, 625), (606, 607, 639, 638), (579, 580, 612, 611), (592, 593, 625, 624), (605, 606, 638, 637), (578, 579, 611, 610), (591, 592, 624, 623), (604, 605, 637, 636), (577, 578, 610, 609), (590, 591, 623, 622), (603, 604, 636, 635), (576, 577, 609, 608), (589, 590, 622, 621), (602, 603, 635, 634), (588, 589, 621, 620), (601, 602, 634, 633), (587, 588, 620, 619), (600, 601, 633, 632), (586, 587, 619, 618), (640, 641, 642, 643, 644, 645, 646, 647, 648, 649, 650, 651, 652, 653, 654, 655, 656, 657, 658, 659, 660, 661, 662, 663, 664, 665, 666, 667, 668, 669, 670, 671), (614, 615, 647, 646), (627, 628, 660, 659), (613, 614, 646, 645), (626, 627, 659, 658), (639, 608, 640, 671), (612, 613, 645, 644), (625, 626, 658, 657), (638, 639, 671, 670), (611, 612, 644, 643), (624, 625, 657, 656), (637, 638, 670, 669), (610, 611, 643, 642), (623, 624, 656, 655), (636, 637, 669, 668), (609, 610, 642, 641), (622, 623, 655, 654), (635, 636, 668, 667), (608, 609, 641, 640), (621, 622, 654, 653), (634, 635, 667, 666), (620, 621, 653, 652), (633, 634, 666, 665), (619, 620, 652, 651), (632, 633, 665, 664), (618, 619, 651, 650), (631, 632, 664, 663), (617, 618, 650, 649), (630, 631, 663, 662), (616, 617, 649, 648), (629, 630, 662, 661), (615, 616, 648, 647)])
me_cone_001.materials.append(mat_black)
me_cone_001.use_remesh_preserve_volume = False
me_cone_001.use_remesh_preserve_attributes = False
me_cone_001.use_mirror_vertex_groups = False
me_cone_001.update()

# ---- objects
ob_cone = bpy.data.objects.new('Cone', me_cone_001)

# ---- transforms, parenting, visibility, modifiers, constraints
ob_cone.location = (2.117, -4.888, 2.204)
ob_cone.lineart.crease_threshold = 0.0

# ---- collection membership
col_collection_1.objects.link(ob_cone)

# ---- scene / render settings (as saved in the file)
scene.frame_start = 1; scene.frame_end = 250; scene.frame_set(1)
scene.render.engine = 'BLENDER_EEVEE_NEXT'
scene.render.resolution_percentage = 50
scene.render.dither_intensity = 0.0
scene.cycles.use_denoising = False
scene.cycles.samples = 128
scene.cycles.sampling_pattern = 'TABULATED_SOBOL'
scene.cycles.light_sampling_threshold = 0.0
scene.cycles.use_adaptive_sampling = False
scene.cycles.use_light_tree = False
scene.cycles.blur_glossy = 0.0
scene.cycles.sample_clamp_indirect = 0.0
scene.view_settings.view_transform = 'Standard'
bpy.context.view_layer.update()

# ---- added for rendering (the .blend has no active camera and no usable light): camera, sun
cam_auto = bpy.data.cameras.new('AutoCamera')
cam_auto.lens = 50.0
cam_auto.sensor_width = 36.0
cam_auto.clip_end = 1000.0
ob_auto_camera = bpy.data.objects.new('AutoCamera', cam_auto)
scene.collection.objects.link(ob_auto_camera)
ob_auto_camera.location = (4.96261, -5.94466, 6.26734)
ob_auto_camera.rotation_euler = (1.09748, -7.21219e-08, 0.694738)
scene.camera = ob_auto_camera
light_auto_sun = bpy.data.lights.new('AutoSun', 'SUN')
light_auto_sun.energy = 3.0
light_auto_sun.angle = 0.0523599
ob_auto_sun = bpy.data.objects.new('AutoSun', light_auto_sun)
scene.collection.objects.link(ob_auto_sun)
ob_auto_sun.rotation_euler = (0.872665, 0.174533, 0.523599)
bpy.context.view_layer.update()

